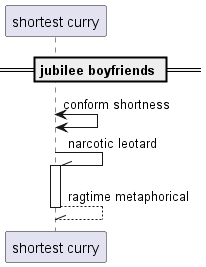

The diagram above was rendered by PlantUML. Its source (embedded in the PNG):
@startuml
participant "shortest curry" as 0
== jubilee boyfriends ==
0 <-> 0: conform shortness
0 -\\ 0++ : narcotic leotard
return ragtime metaphorical
@enduml